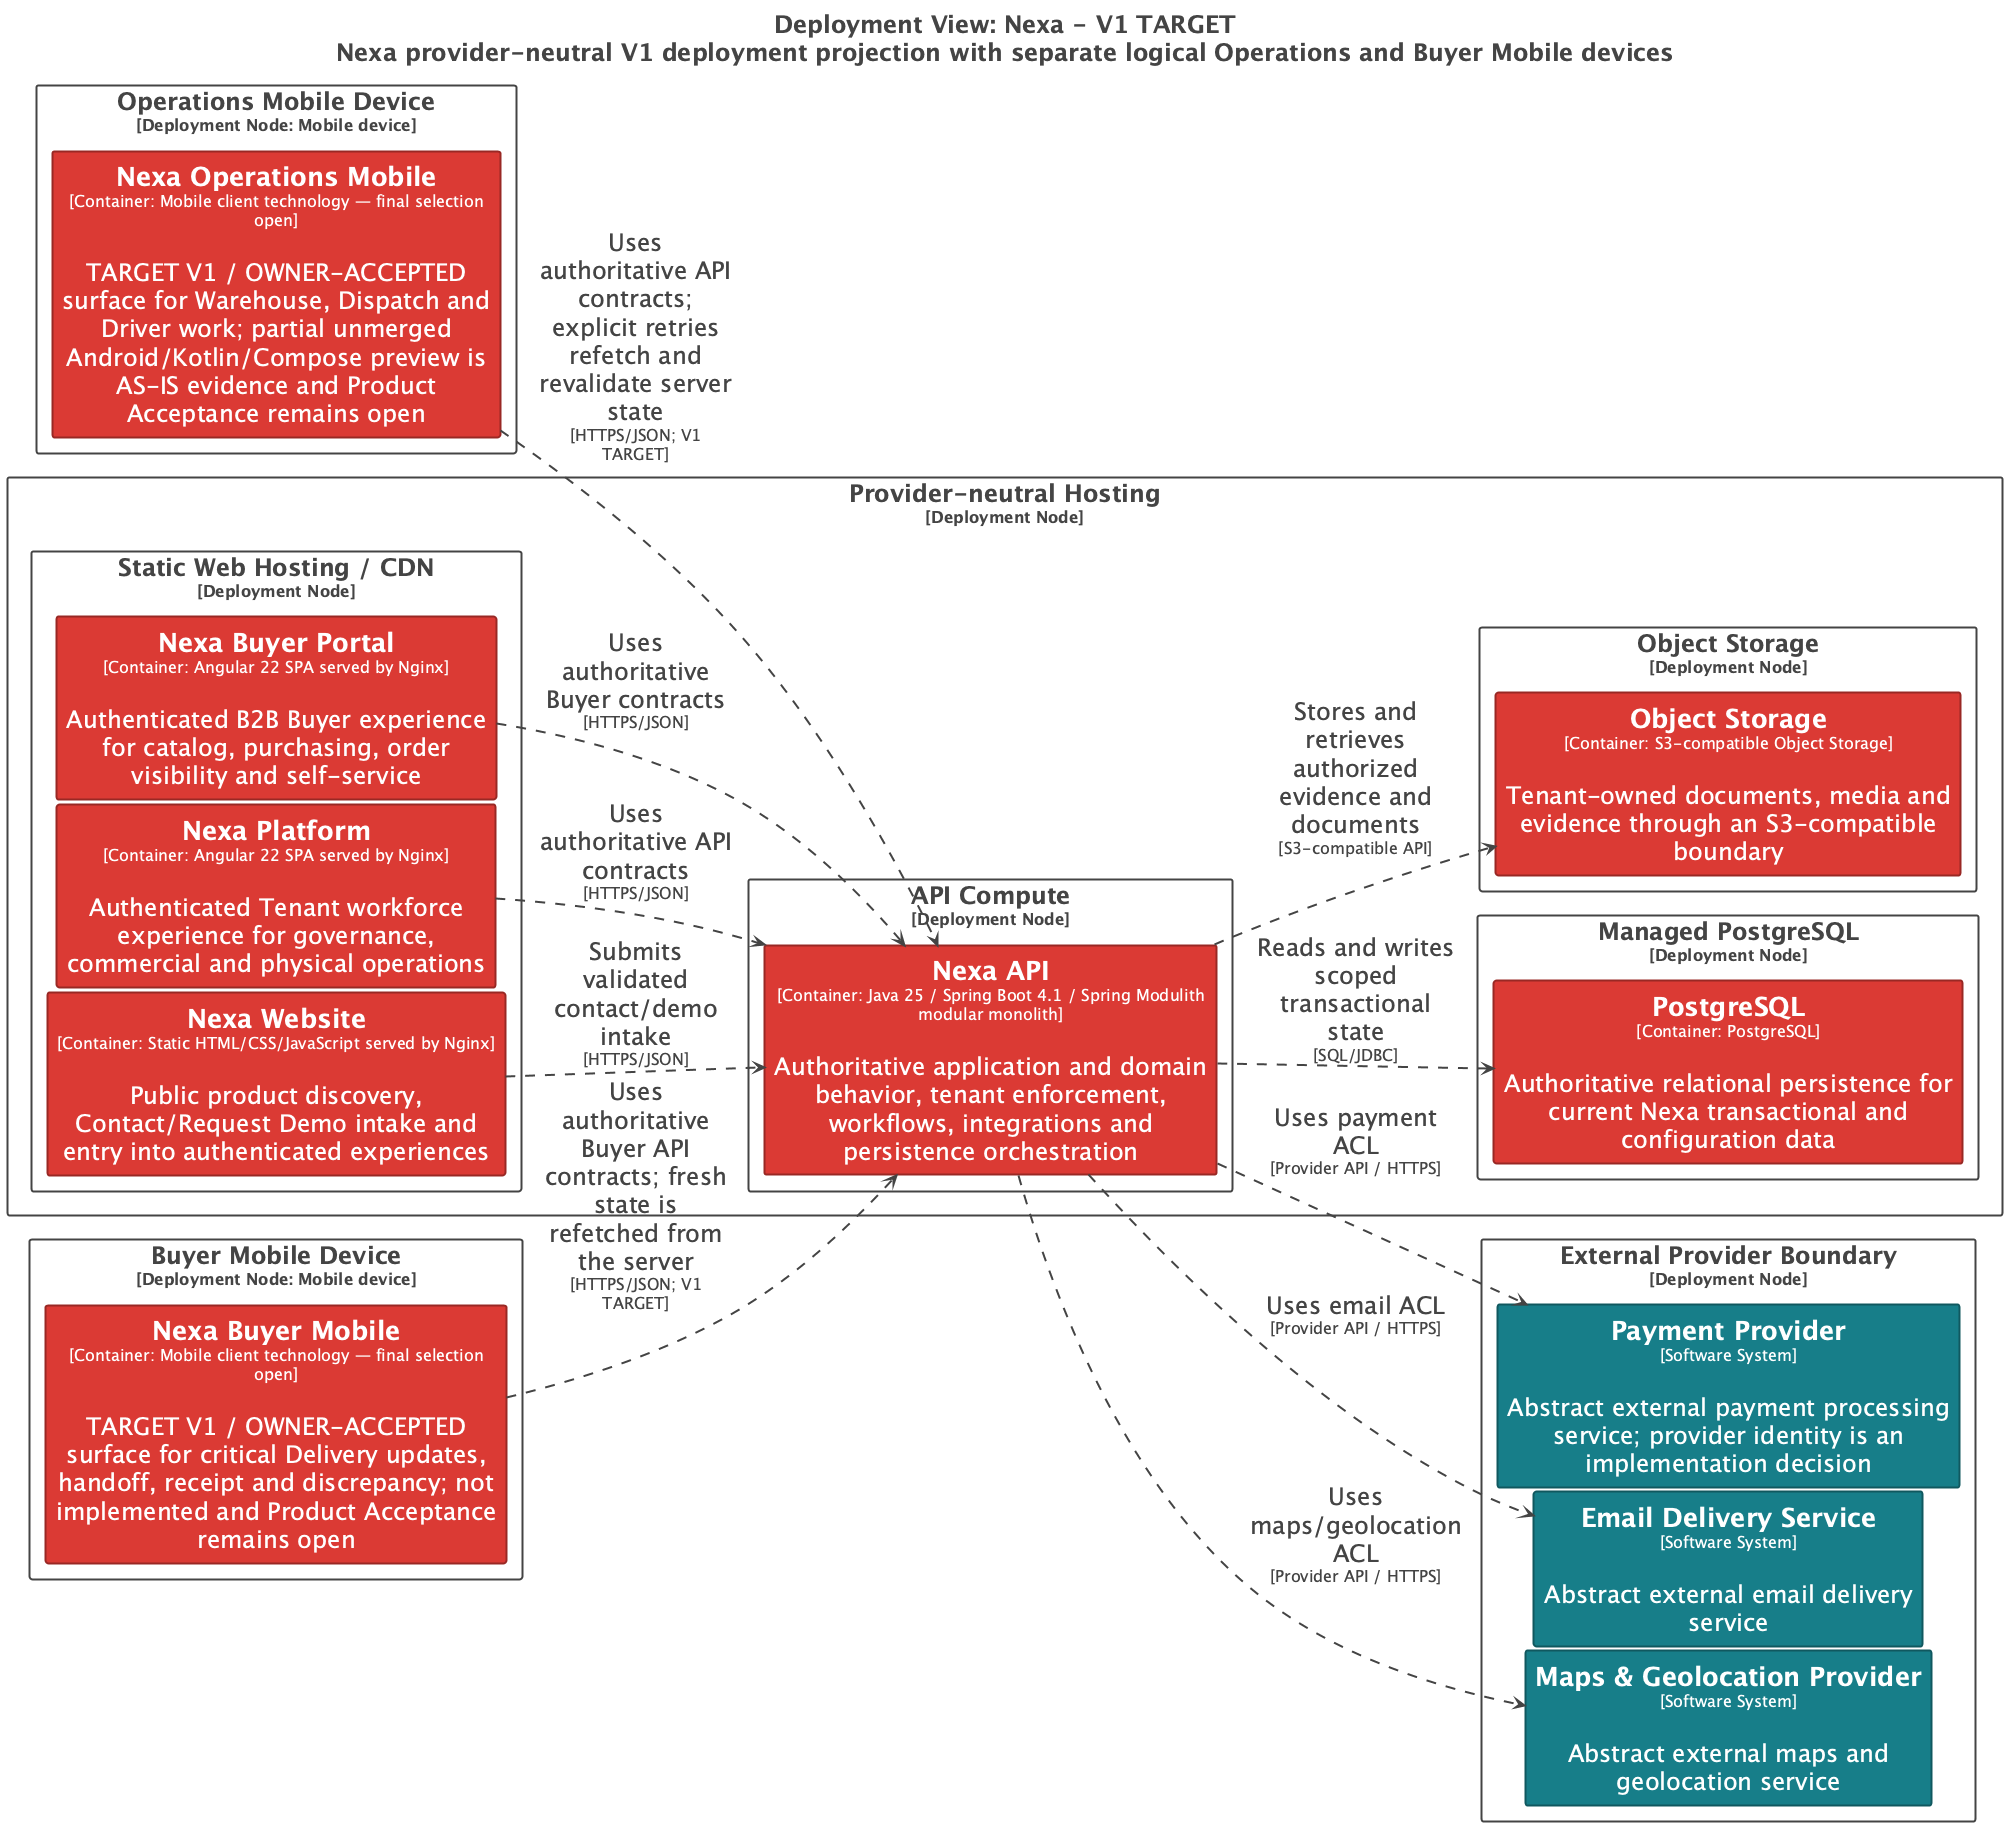

The diagram above was rendered by PlantUML. Its source (embedded in the PNG):
@startuml
title <size:24>Deployment View: Nexa - V1 TARGET</size>\n<size:24>Nexa provider-neutral V1 deployment projection with separate logical Operations and Buyer Mobile devices</size>

set separator none
left to right direction
skinparam ranksep 20
skinparam nodesep 5
hide stereotype

<style>
  root {
    BackgroundColor: #ffffff;
    FontColor: #444444;
  }
  // Element,Container
  .Element-RWxlbWVudCxDb250YWluZXI= {
    BackgroundColor: #db3a34;
    LineColor: #992824;
    LineStyle: 0;
    LineThickness: 2;
    FontColor: #ffffff;
    FontSize: 24;
    HorizontalAlignment: center;
    Shadowing: 0;
    MaximumWidth: 450;
  }
  // Element,Software System
  .Element-RWxlbWVudCxTb2Z0d2FyZSBTeXN0ZW0= {
    BackgroundColor: #177e89;
    LineColor: #10585f;
    LineStyle: 0;
    LineThickness: 2;
    FontColor: #ffffff;
    FontSize: 24;
    HorizontalAlignment: center;
    Shadowing: 0;
    MaximumWidth: 450;
  }
  // Relationship
  .Relationship-UmVsYXRpb25zaGlw {
    LineThickness: 2;
    LineStyle: 10-10;
    LineColor: #444444;
    FontColor: #444444;
    FontSize: 24;
    MaximumWidth: 200;
  }
  // Element
  .DeploymentNode-RWxlbWVudA== {
    BackgroundColor: #ffffff;
    LineColor: #444444;
    LineStyle: 0;
    LineThickness: 2;
    FontColor: #444444;
    FontSize: 24;
    HorizontalAlignment: center;
    Shadowing: 0;
  }
</style>

rectangle "Operations Mobile Device\n<size:16>[Deployment Node: Mobile device]</size>" <<DeploymentNode-RWxlbWVudA==>> as V1TARGET.OperationsMobileDevice {
  rectangle "==Nexa Operations Mobile\n<size:16>[Container: Mobile client technology — final selection open]</size>\n\nTARGET V1 / OWNER-ACCEPTED surface for Warehouse, Dispatch and Driver work; partial unmerged Android/Kotlin/Compose preview is AS-IS evidence and Product Acceptance remains open" <<Element-RWxlbWVudCxDb250YWluZXI=>> as V1TARGET.OperationsMobileDevice.NexaOperationsMobile_1
}

rectangle "Buyer Mobile Device\n<size:16>[Deployment Node: Mobile device]</size>" <<DeploymentNode-RWxlbWVudA==>> as V1TARGET.BuyerMobileDevice {
  rectangle "==Nexa Buyer Mobile\n<size:16>[Container: Mobile client technology — final selection open]</size>\n\nTARGET V1 / OWNER-ACCEPTED surface for critical Delivery updates, handoff, receipt and discrepancy; not implemented and Product Acceptance remains open" <<Element-RWxlbWVudCxDb250YWluZXI=>> as V1TARGET.BuyerMobileDevice.NexaBuyerMobile_1
}

rectangle "Provider-neutral Hosting\n<size:16>[Deployment Node]</size>" <<DeploymentNode-RWxlbWVudA==>> as V1TARGET.ProviderneutralHosting {
  rectangle "Static Web Hosting / CDN\n<size:16>[Deployment Node]</size>" <<DeploymentNode-RWxlbWVudA==>> as V1TARGET.ProviderneutralHosting.StaticWebHostingCDN {
    rectangle "==Nexa Website\n<size:16>[Container: Static HTML/CSS/JavaScript served by Nginx]</size>\n\nPublic product discovery, Contact/Request Demo intake and entry into authenticated experiences" <<Element-RWxlbWVudCxDb250YWluZXI=>> as V1TARGET.ProviderneutralHosting.StaticWebHostingCDN.NexaWebsite_1
    rectangle "==Nexa Platform\n<size:16>[Container: Angular 22 SPA served by Nginx]</size>\n\nAuthenticated Tenant workforce experience for governance, commercial and physical operations" <<Element-RWxlbWVudCxDb250YWluZXI=>> as V1TARGET.ProviderneutralHosting.StaticWebHostingCDN.NexaPlatform_1
    rectangle "==Nexa Buyer Portal\n<size:16>[Container: Angular 22 SPA served by Nginx]</size>\n\nAuthenticated B2B Buyer experience for catalog, purchasing, order visibility and self-service" <<Element-RWxlbWVudCxDb250YWluZXI=>> as V1TARGET.ProviderneutralHosting.StaticWebHostingCDN.NexaBuyerPortal_1
  }

  rectangle "API Compute\n<size:16>[Deployment Node]</size>" <<DeploymentNode-RWxlbWVudA==>> as V1TARGET.ProviderneutralHosting.APICompute {
    rectangle "==Nexa API\n<size:16>[Container: Java 25 / Spring Boot 4.1 / Spring Modulith modular monolith]</size>\n\nAuthoritative application and domain behavior, tenant enforcement, workflows, integrations and persistence orchestration" <<Element-RWxlbWVudCxDb250YWluZXI=>> as V1TARGET.ProviderneutralHosting.APICompute.NexaAPI_1
  }

  rectangle "Managed PostgreSQL\n<size:16>[Deployment Node]</size>" <<DeploymentNode-RWxlbWVudA==>> as V1TARGET.ProviderneutralHosting.ManagedPostgreSQL {
    rectangle "==PostgreSQL\n<size:16>[Container: PostgreSQL]</size>\n\nAuthoritative relational persistence for current Nexa transactional and configuration data" <<Element-RWxlbWVudCxDb250YWluZXI=>> as V1TARGET.ProviderneutralHosting.ManagedPostgreSQL.PostgreSQL_1
  }

  rectangle "Object Storage\n<size:16>[Deployment Node]</size>" <<DeploymentNode-RWxlbWVudA==>> as V1TARGET.ProviderneutralHosting.ObjectStorage {
    rectangle "==Object Storage\n<size:16>[Container: S3-compatible Object Storage]</size>\n\nTenant-owned documents, media and evidence through an S3-compatible boundary" <<Element-RWxlbWVudCxDb250YWluZXI=>> as V1TARGET.ProviderneutralHosting.ObjectStorage.ObjectStorage_1
  }

}

rectangle "External Provider Boundary\n<size:16>[Deployment Node]</size>" <<DeploymentNode-RWxlbWVudA==>> as V1TARGET.ExternalProviderBoundary {
  rectangle "==Payment Provider\n<size:16>[Software System]</size>\n\nAbstract external payment processing service; provider identity is an implementation decision" <<Element-RWxlbWVudCxTb2Z0d2FyZSBTeXN0ZW0=>> as V1TARGET.ExternalProviderBoundary.PaymentProvider_1
  rectangle "==Email Delivery Service\n<size:16>[Software System]</size>\n\nAbstract external email delivery service" <<Element-RWxlbWVudCxTb2Z0d2FyZSBTeXN0ZW0=>> as V1TARGET.ExternalProviderBoundary.EmailDeliveryService_1
  rectangle "==Maps & Geolocation Provider\n<size:16>[Software System]</size>\n\nAbstract external maps and geolocation service" <<Element-RWxlbWVudCxTb2Z0d2FyZSBTeXN0ZW0=>> as V1TARGET.ExternalProviderBoundary.MapsGeolocationProvider_1
}

V1TARGET.OperationsMobileDevice.NexaOperationsMobile_1 --> V1TARGET.ProviderneutralHosting.APICompute.NexaAPI_1 <<Relationship-UmVsYXRpb25zaGlw>> : "Uses authoritative API contracts; explicit retries refetch and revalidate server state\n<size:16>[HTTPS/JSON; V1 TARGET]</size>"
V1TARGET.BuyerMobileDevice.NexaBuyerMobile_1 --> V1TARGET.ProviderneutralHosting.APICompute.NexaAPI_1 <<Relationship-UmVsYXRpb25zaGlw>> : "Uses authoritative Buyer API contracts; fresh state is refetched from the server\n<size:16>[HTTPS/JSON; V1 TARGET]</size>"
V1TARGET.ProviderneutralHosting.StaticWebHostingCDN.NexaWebsite_1 --> V1TARGET.ProviderneutralHosting.APICompute.NexaAPI_1 <<Relationship-UmVsYXRpb25zaGlw>> : "Submits validated contact/demo intake\n<size:16>[HTTPS/JSON]</size>"
V1TARGET.ProviderneutralHosting.StaticWebHostingCDN.NexaPlatform_1 --> V1TARGET.ProviderneutralHosting.APICompute.NexaAPI_1 <<Relationship-UmVsYXRpb25zaGlw>> : "Uses authoritative API contracts\n<size:16>[HTTPS/JSON]</size>"
V1TARGET.ProviderneutralHosting.StaticWebHostingCDN.NexaBuyerPortal_1 --> V1TARGET.ProviderneutralHosting.APICompute.NexaAPI_1 <<Relationship-UmVsYXRpb25zaGlw>> : "Uses authoritative Buyer contracts\n<size:16>[HTTPS/JSON]</size>"
V1TARGET.ProviderneutralHosting.APICompute.NexaAPI_1 --> V1TARGET.ProviderneutralHosting.ManagedPostgreSQL.PostgreSQL_1 <<Relationship-UmVsYXRpb25zaGlw>> : "Reads and writes scoped transactional state\n<size:16>[SQL/JDBC]</size>"
V1TARGET.ProviderneutralHosting.APICompute.NexaAPI_1 --> V1TARGET.ProviderneutralHosting.ObjectStorage.ObjectStorage_1 <<Relationship-UmVsYXRpb25zaGlw>> : "Stores and retrieves authorized evidence and documents\n<size:16>[S3-compatible API]</size>"
V1TARGET.ProviderneutralHosting.APICompute.NexaAPI_1 --> V1TARGET.ExternalProviderBoundary.PaymentProvider_1 <<Relationship-UmVsYXRpb25zaGlw>> : "Uses payment ACL\n<size:16>[Provider API / HTTPS]</size>"
V1TARGET.ProviderneutralHosting.APICompute.NexaAPI_1 --> V1TARGET.ExternalProviderBoundary.EmailDeliveryService_1 <<Relationship-UmVsYXRpb25zaGlw>> : "Uses email ACL\n<size:16>[Provider API / HTTPS]</size>"
V1TARGET.ProviderneutralHosting.APICompute.NexaAPI_1 --> V1TARGET.ExternalProviderBoundary.MapsGeolocationProvider_1 <<Relationship-UmVsYXRpb25zaGlw>> : "Uses maps/geolocation ACL\n<size:16>[Provider API / HTTPS]</size>"

@enduml